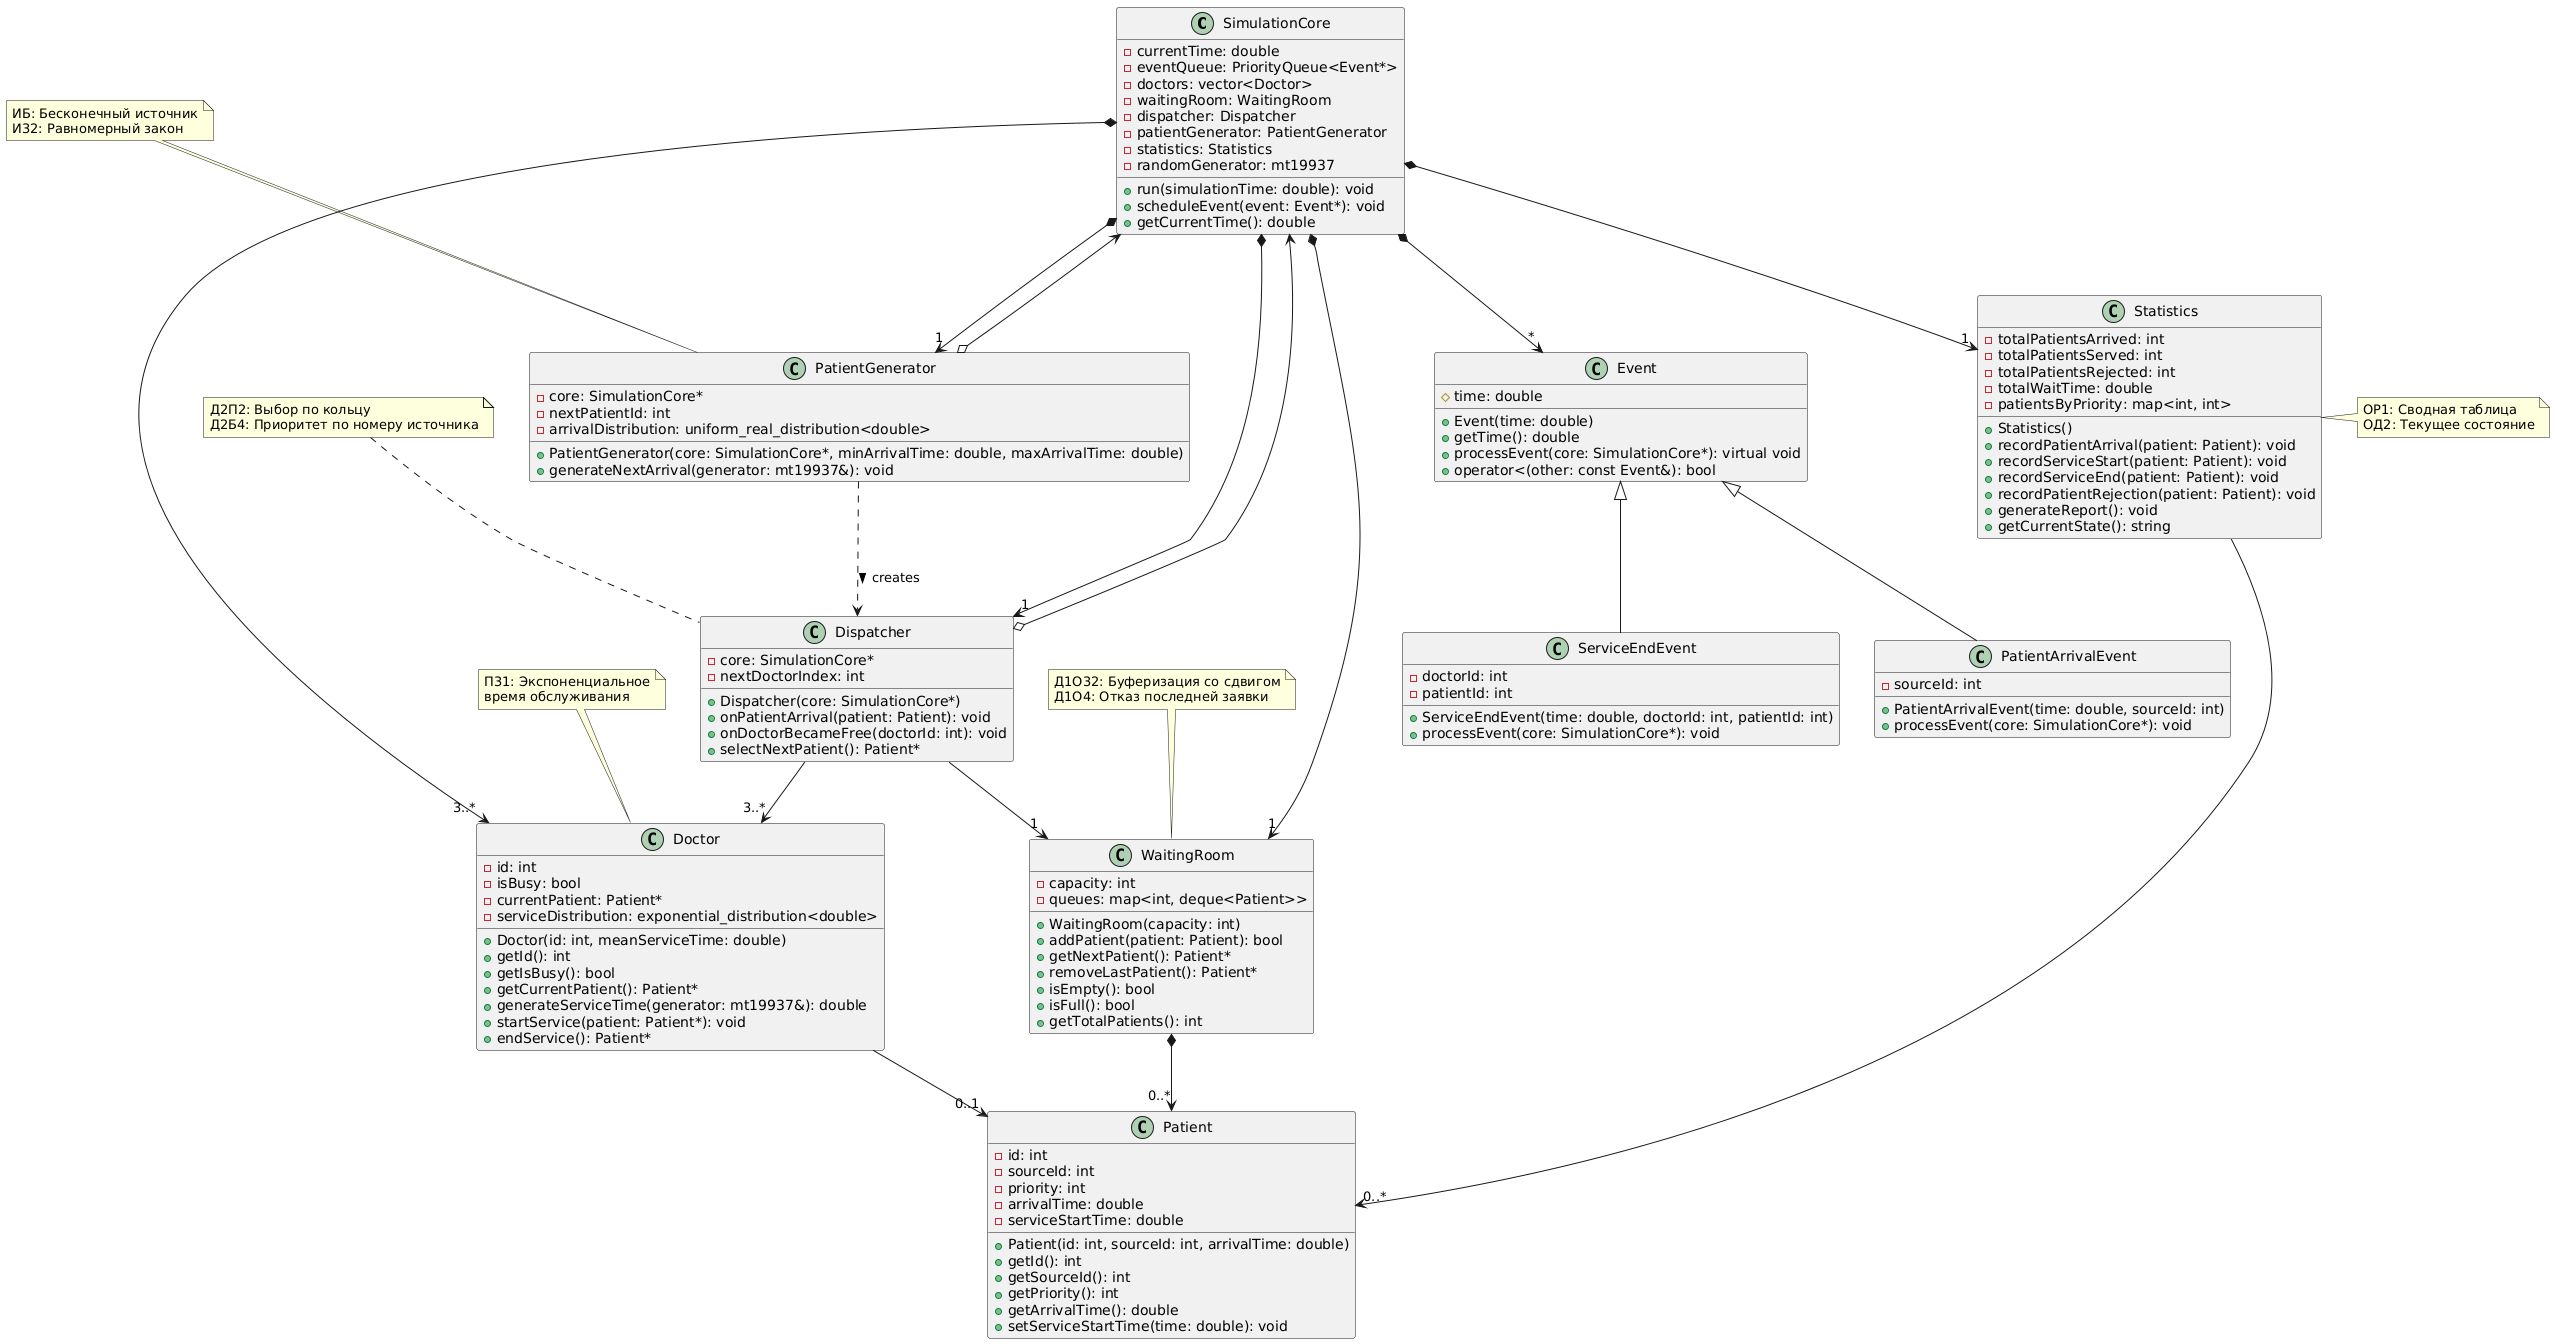

The diagram above was rendered by PlantUML. Its source (embedded in the PNG):
@startuml
class SimulationCore {
  - currentTime: double
  - eventQueue: PriorityQueue<Event*>
  - doctors: vector<Doctor>
  - waitingRoom: WaitingRoom
  - dispatcher: Dispatcher
  - patientGenerator: PatientGenerator
  - statistics: Statistics
  - randomGenerator: mt19937
  + run(simulationTime: double): void
  + scheduleEvent(event: Event*): void
  + getCurrentTime(): double
}

class Event {
  # time: double
  + Event(time: double)
  + getTime(): double
  + processEvent(core: SimulationCore*): virtual void
  + operator<(other: const Event&): bool
}

class PatientArrivalEvent {
  - sourceId: int
  + PatientArrivalEvent(time: double, sourceId: int)
  + processEvent(core: SimulationCore*): void
}

class ServiceEndEvent {
  - doctorId: int
  - patientId: int
  + ServiceEndEvent(time: double, doctorId: int, patientId: int)
  + processEvent(core: SimulationCore*): void
}

class Patient {
  - id: int
  - sourceId: int
  - priority: int
  - arrivalTime: double
  - serviceStartTime: double
  + Patient(id: int, sourceId: int, arrivalTime: double)
  + getId(): int
  + getSourceId(): int
  + getPriority(): int
  + getArrivalTime(): double
  + setServiceStartTime(time: double): void
}

class Doctor {
  - id: int
  - isBusy: bool
  - currentPatient: Patient*
  - serviceDistribution: exponential_distribution<double>
  + Doctor(id: int, meanServiceTime: double)
  + getId(): int
  + getIsBusy(): bool
  + getCurrentPatient(): Patient*
  + generateServiceTime(generator: mt19937&): double
  + startService(patient: Patient*): void
  + endService(): Patient*
}

class WaitingRoom {
  - capacity: int
  - queues: map<int, deque<Patient>>
  + WaitingRoom(capacity: int)
  + addPatient(patient: Patient): bool
  + getNextPatient(): Patient*
  + removeLastPatient(): Patient*
  + isEmpty(): bool
  + isFull(): bool
  + getTotalPatients(): int
}

class Dispatcher {
  - core: SimulationCore*
  - nextDoctorIndex: int
  + Dispatcher(core: SimulationCore*)
  + onPatientArrival(patient: Patient): void
  + onDoctorBecameFree(doctorId: int): void
  + selectNextPatient(): Patient*
}

class PatientGenerator {
  - core: SimulationCore*
  - nextPatientId: int
  - arrivalDistribution: uniform_real_distribution<double>
  + PatientGenerator(core: SimulationCore*, minArrivalTime: double, maxArrivalTime: double)
  + generateNextArrival(generator: mt19937&): void
}

class Statistics {
  - totalPatientsArrived: int
  - totalPatientsServed: int
  - totalPatientsRejected: int
  - totalWaitTime: double
  - patientsByPriority: map<int, int>
  + Statistics()
  + recordPatientArrival(patient: Patient): void
  + recordServiceStart(patient: Patient): void
  + recordServiceEnd(patient: Patient): void
  + recordPatientRejection(patient: Patient): void
  + generateReport(): void
  + getCurrentState(): string
}

' Связи композиции
SimulationCore *--> "1" Dispatcher
SimulationCore *--> "1" WaitingRoom
SimulationCore *--> "1" PatientGenerator
SimulationCore *--> "1" Statistics
SimulationCore *--> "3..*" Doctor
SimulationCore *--> "*" Event

' Связи наследования
Event <|-- PatientArrivalEvent
Event <|-- ServiceEndEvent

' Связи ассоциации
Dispatcher --> "1" WaitingRoom
Dispatcher --> "3..*" Doctor
PatientGenerator ..> Dispatcher : creates >
Doctor --> "0..1" Patient
WaitingRoom *--> "0..*" Patient
Statistics --> "0..*" Patient

' Связи агрегации
Dispatcher o--> SimulationCore
PatientGenerator o--> SimulationCore

note top of WaitingRoom
  Д1О32: Буферизация со сдвигом
  Д1О4: Отказ последней заявки
end note

note top of Dispatcher
  Д2П2: Выбор по кольцу
  Д2Б4: Приоритет по номеру источника
end note

note top of Doctor
  П31: Экспоненциальное
  время обслуживания
end note

note top of PatientGenerator
  ИБ: Бесконечный источник
  И32: Равномерный закон
end note

note right of Statistics
  ОР1: Сводная таблица
  ОД2: Текущее состояние
end note
@enduml